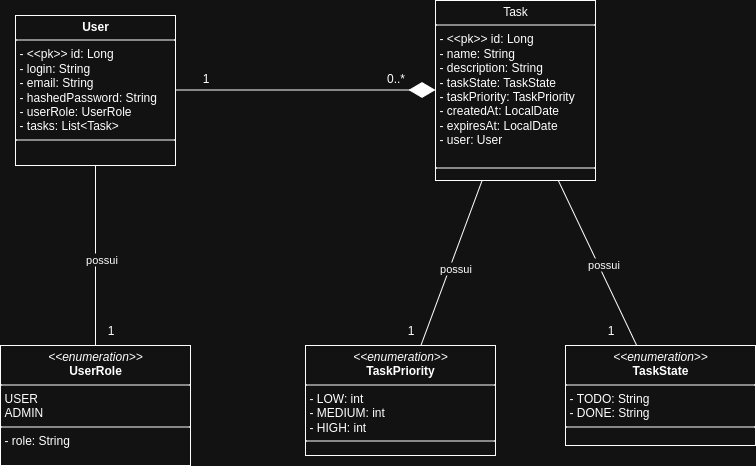

The diagram above was exported from draw.io. Its source (the exported page's mxGraphModel, read from the mxfile embedded in the PNG):
<mxGraphModel dx="1106" dy="601" grid="1" gridSize="10" guides="1" tooltips="1" connect="1" arrows="1" fold="1" page="1" pageScale="1" pageWidth="827" pageHeight="1169" math="0" shadow="0">
  <root>
    <mxCell id="0" />
    <mxCell id="1" parent="0" />
    <mxCell id="X660lbPYDKidGD-R0RwB-19" value="&lt;p style=&quot;margin:0px;margin-top:4px;text-align:center;&quot;&gt;&lt;b&gt;User&lt;/b&gt;&lt;/p&gt;&lt;hr size=&quot;1&quot; style=&quot;border-style:solid;&quot;&gt;&lt;p style=&quot;margin:0px;margin-left:4px;&quot;&gt;- &amp;lt;&amp;lt;pk&amp;gt;&amp;gt; id: Long&lt;/p&gt;&lt;p style=&quot;margin:0px;margin-left:4px;&quot;&gt;- login: String&lt;/p&gt;&lt;p style=&quot;margin:0px;margin-left:4px;&quot;&gt;- email: String&lt;/p&gt;&lt;p style=&quot;margin:0px;margin-left:4px;&quot;&gt;- hashedPassword: String&lt;/p&gt;&lt;p style=&quot;margin:0px;margin-left:4px;&quot;&gt;- userRole: UserRole&lt;/p&gt;&lt;p style=&quot;margin:0px;margin-left:4px;&quot;&gt;- tasks: List&amp;lt;Task&amp;gt;&lt;/p&gt;&lt;hr size=&quot;1&quot; style=&quot;border-style:solid;&quot;&gt;&lt;p style=&quot;margin:0px;margin-left:4px;&quot;&gt;&lt;br&gt;&lt;/p&gt;" style="verticalAlign=top;align=left;overflow=fill;html=1;whiteSpace=wrap;" vertex="1" parent="1">
      <mxGeometry x="70" y="70" width="160" height="150" as="geometry" />
    </mxCell>
    <mxCell id="X660lbPYDKidGD-R0RwB-21" value="&lt;p style=&quot;margin:0px;margin-top:4px;text-align:center;&quot;&gt;Task&lt;/p&gt;&lt;hr size=&quot;1&quot; style=&quot;border-style:solid;&quot;&gt;&lt;p style=&quot;margin:0px;margin-left:4px;&quot;&gt;- &amp;lt;&amp;lt;pk&amp;gt;&amp;gt; id: Long&lt;/p&gt;&lt;p style=&quot;margin:0px;margin-left:4px;&quot;&gt;- name: String&lt;/p&gt;&lt;p style=&quot;margin:0px;margin-left:4px;&quot;&gt;- description: String&lt;/p&gt;&lt;p style=&quot;margin:0px;margin-left:4px;&quot;&gt;- taskState: TaskState&lt;/p&gt;&lt;p style=&quot;margin:0px;margin-left:4px;&quot;&gt;- taskPriority: TaskPriority&lt;/p&gt;&lt;p style=&quot;margin:0px;margin-left:4px;&quot;&gt;- createdAt: LocalDate&lt;/p&gt;&lt;p style=&quot;margin:0px;margin-left:4px;&quot;&gt;- expiresAt: LocalDate&lt;/p&gt;&lt;p style=&quot;margin:0px;margin-left:4px;&quot;&gt;- user: User&lt;/p&gt;&lt;p style=&quot;margin:0px;margin-left:4px;&quot;&gt;&lt;br&gt;&lt;/p&gt;&lt;hr size=&quot;1&quot; style=&quot;border-style:solid;&quot;&gt;&lt;p style=&quot;margin:0px;margin-left:4px;&quot;&gt;&lt;br&gt;&lt;/p&gt;" style="verticalAlign=top;align=left;overflow=fill;html=1;whiteSpace=wrap;" vertex="1" parent="1">
      <mxGeometry x="490" y="55" width="160" height="180" as="geometry" />
    </mxCell>
    <mxCell id="X660lbPYDKidGD-R0RwB-22" value="&lt;p style=&quot;margin:0px;margin-top:4px;text-align:center;&quot;&gt;&lt;i&gt;&amp;lt;&amp;lt;enumeration&amp;gt;&amp;gt;&lt;/i&gt;&lt;br&gt;&lt;b&gt;UserRole&lt;/b&gt;&lt;/p&gt;&lt;hr size=&quot;1&quot; style=&quot;border-style:solid;&quot;&gt;&lt;p style=&quot;margin:0px;margin-left:4px;&quot;&gt;USER&lt;/p&gt;&lt;p style=&quot;margin:0px;margin-left:4px;&quot;&gt;ADMIN&lt;/p&gt;&lt;hr size=&quot;1&quot; style=&quot;border-style:solid;&quot;&gt;&lt;p style=&quot;margin:0px;margin-left:4px;&quot;&gt;- role: String&lt;br&gt;&lt;/p&gt;" style="verticalAlign=top;align=left;overflow=fill;html=1;whiteSpace=wrap;" vertex="1" parent="1">
      <mxGeometry x="55" y="400" width="190" height="120" as="geometry" />
    </mxCell>
    <mxCell id="X660lbPYDKidGD-R0RwB-24" value="&lt;p style=&quot;margin:0px;margin-top:4px;text-align:center;&quot;&gt;&lt;i&gt;&amp;lt;&amp;lt;enumeration&amp;gt;&amp;gt;&lt;/i&gt;&lt;br&gt;&lt;b&gt;TaskState&lt;/b&gt;&lt;/p&gt;&lt;hr size=&quot;1&quot; style=&quot;border-style:solid;&quot;&gt;&lt;p style=&quot;margin:0px;margin-left:4px;&quot;&gt;&lt;span style=&quot;background-color: transparent; color: light-dark(rgb(0, 0, 0), rgb(255, 255, 255));&quot;&gt;-&amp;nbsp;&lt;/span&gt;TODO:&amp;nbsp;&lt;span style=&quot;background-color: transparent; color: light-dark(rgb(0, 0, 0), rgb(255, 255, 255));&quot;&gt;String&lt;/span&gt;&lt;/p&gt;&lt;p style=&quot;margin:0px;margin-left:4px;&quot;&gt;&lt;span style=&quot;background-color: transparent; color: light-dark(rgb(0, 0, 0), rgb(255, 255, 255));&quot;&gt;-&amp;nbsp;&lt;/span&gt;&lt;span style=&quot;background-color: transparent; color: light-dark(rgb(0, 0, 0), rgb(255, 255, 255));&quot;&gt;DONE: String&lt;/span&gt;&lt;/p&gt;&lt;hr size=&quot;1&quot; style=&quot;border-style:solid;&quot;&gt;&lt;p style=&quot;margin:0px;margin-left:4px;&quot;&gt;&lt;br&gt;&lt;/p&gt;" style="verticalAlign=top;align=left;overflow=fill;html=1;whiteSpace=wrap;" vertex="1" parent="1">
      <mxGeometry x="620" y="400" width="190" height="100" as="geometry" />
    </mxCell>
    <mxCell id="X660lbPYDKidGD-R0RwB-25" value="&lt;p style=&quot;margin:0px;margin-top:4px;text-align:center;&quot;&gt;&lt;i&gt;&amp;lt;&amp;lt;enumeration&amp;gt;&amp;gt;&lt;/i&gt;&lt;br&gt;&lt;b&gt;TaskPriority&lt;/b&gt;&lt;/p&gt;&lt;hr size=&quot;1&quot; style=&quot;border-style:solid;&quot;&gt;&lt;p style=&quot;margin:0px;margin-left:4px;&quot;&gt;- LOW: int&lt;/p&gt;&lt;p style=&quot;margin:0px;margin-left:4px;&quot;&gt;&lt;span style=&quot;background-color: transparent; color: light-dark(rgb(0, 0, 0), rgb(255, 255, 255));&quot;&gt;-&amp;nbsp;&lt;/span&gt;MEDIUM&lt;span style=&quot;background-color: transparent; color: light-dark(rgb(0, 0, 0), rgb(255, 255, 255));&quot;&gt;: int&lt;/span&gt;&lt;/p&gt;&lt;p style=&quot;margin:0px;margin-left:4px;&quot;&gt;&lt;span style=&quot;background-color: transparent; color: light-dark(rgb(0, 0, 0), rgb(255, 255, 255));&quot;&gt;-&amp;nbsp;&lt;/span&gt;HIGH&lt;span style=&quot;background-color: transparent; color: light-dark(rgb(0, 0, 0), rgb(255, 255, 255));&quot;&gt;: int&lt;/span&gt;&lt;/p&gt;&lt;hr size=&quot;1&quot; style=&quot;border-style:solid;&quot;&gt;&lt;p style=&quot;margin:0px;margin-left:4px;&quot;&gt;&lt;br&gt;&lt;/p&gt;" style="verticalAlign=top;align=left;overflow=fill;html=1;whiteSpace=wrap;" vertex="1" parent="1">
      <mxGeometry x="360" y="400" width="190" height="110" as="geometry" />
    </mxCell>
    <mxCell id="X660lbPYDKidGD-R0RwB-26" value="" style="endArrow=diamondThin;endFill=1;endSize=24;html=1;rounded=0;exitX=1;exitY=0.5;exitDx=0;exitDy=0;entryX=0;entryY=0.5;entryDx=0;entryDy=0;" edge="1" parent="1">
      <mxGeometry width="160" relative="1" as="geometry">
        <mxPoint x="230" y="144.5" as="sourcePoint" />
        <mxPoint x="490" y="144.5" as="targetPoint" />
      </mxGeometry>
    </mxCell>
    <mxCell id="X660lbPYDKidGD-R0RwB-30" value="0..*" style="text;html=1;align=center;verticalAlign=middle;resizable=0;points=[];autosize=1;strokeColor=none;fillColor=none;" vertex="1" parent="1">
      <mxGeometry x="430" y="118" width="40" height="30" as="geometry" />
    </mxCell>
    <mxCell id="X660lbPYDKidGD-R0RwB-31" value="1" style="text;html=1;align=center;verticalAlign=middle;resizable=0;points=[];autosize=1;strokeColor=none;fillColor=none;" vertex="1" parent="1">
      <mxGeometry x="245" y="118" width="30" height="30" as="geometry" />
    </mxCell>
    <mxCell id="X660lbPYDKidGD-R0RwB-37" value="" style="endArrow=none;html=1;rounded=0;" edge="1" parent="1" source="X660lbPYDKidGD-R0RwB-22" target="X660lbPYDKidGD-R0RwB-19">
      <mxGeometry width="50" height="50" relative="1" as="geometry">
        <mxPoint x="110" y="300" as="sourcePoint" />
        <mxPoint x="160" y="250" as="targetPoint" />
      </mxGeometry>
    </mxCell>
    <mxCell id="X660lbPYDKidGD-R0RwB-38" value="possui" style="edgeLabel;html=1;align=center;verticalAlign=middle;resizable=0;points=[];" vertex="1" connectable="0" parent="X660lbPYDKidGD-R0RwB-37">
      <mxGeometry x="-0.0333" y="-5" relative="1" as="geometry">
        <mxPoint as="offset" />
      </mxGeometry>
    </mxCell>
    <mxCell id="X660lbPYDKidGD-R0RwB-39" value="" style="endArrow=none;html=1;rounded=0;" edge="1" parent="1" source="X660lbPYDKidGD-R0RwB-25" target="X660lbPYDKidGD-R0RwB-21">
      <mxGeometry width="50" height="50" relative="1" as="geometry">
        <mxPoint x="560" y="460" as="sourcePoint" />
        <mxPoint x="560" y="280" as="targetPoint" />
      </mxGeometry>
    </mxCell>
    <mxCell id="X660lbPYDKidGD-R0RwB-40" value="possui" style="edgeLabel;html=1;align=center;verticalAlign=middle;resizable=0;points=[];" vertex="1" connectable="0" parent="X660lbPYDKidGD-R0RwB-39">
      <mxGeometry x="-0.0333" y="-5" relative="1" as="geometry">
        <mxPoint as="offset" />
      </mxGeometry>
    </mxCell>
    <mxCell id="X660lbPYDKidGD-R0RwB-41" value="" style="endArrow=none;html=1;rounded=0;" edge="1" parent="1" source="X660lbPYDKidGD-R0RwB-24" target="X660lbPYDKidGD-R0RwB-21">
      <mxGeometry width="50" height="50" relative="1" as="geometry">
        <mxPoint x="660" y="520" as="sourcePoint" />
        <mxPoint x="660" y="340" as="targetPoint" />
      </mxGeometry>
    </mxCell>
    <mxCell id="X660lbPYDKidGD-R0RwB-42" value="possui" style="edgeLabel;html=1;align=center;verticalAlign=middle;resizable=0;points=[];" vertex="1" connectable="0" parent="X660lbPYDKidGD-R0RwB-41">
      <mxGeometry x="-0.0333" y="-5" relative="1" as="geometry">
        <mxPoint as="offset" />
      </mxGeometry>
    </mxCell>
    <mxCell id="X660lbPYDKidGD-R0RwB-43" value="1" style="text;html=1;align=center;verticalAlign=middle;resizable=0;points=[];autosize=1;strokeColor=none;fillColor=none;" vertex="1" parent="1">
      <mxGeometry x="150" y="370" width="30" height="30" as="geometry" />
    </mxCell>
    <mxCell id="X660lbPYDKidGD-R0RwB-44" value="1" style="text;html=1;align=center;verticalAlign=middle;resizable=0;points=[];autosize=1;strokeColor=none;fillColor=none;" vertex="1" parent="1">
      <mxGeometry x="450" y="370" width="30" height="30" as="geometry" />
    </mxCell>
    <mxCell id="X660lbPYDKidGD-R0RwB-45" value="1" style="text;html=1;align=center;verticalAlign=middle;resizable=0;points=[];autosize=1;strokeColor=none;fillColor=none;" vertex="1" parent="1">
      <mxGeometry x="650" y="370" width="30" height="30" as="geometry" />
    </mxCell>
  </root>
</mxGraphModel>